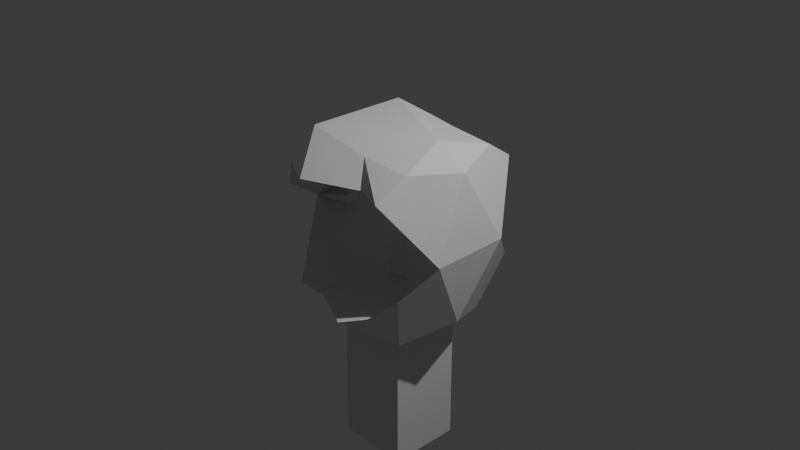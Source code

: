 # Source: leskop.blend  (saved by Blender 5.1.30; exported with 4.5.12 LTS)
import bpy
from mathutils import Matrix  # noqa: F401  (used for matrix-valued properties, if any)

bpy.ops.wm.read_factory_settings(use_empty=True)
scene = bpy.context.scene
scene.name = 'Scene'

# ---- collections
col_collection = bpy.data.collections.new('Collection'); scene.collection.children.link(col_collection)

# ---- world
world_world = bpy.data.worlds.new('World'); scene.world = world_world
world_world.use_nodes = True; world_world.node_tree.nodes.clear()
_N = world_world.node_tree.nodes; _L = world_world.node_tree.links
n0 = _N.new('ShaderNodeOutputWorld'); n0.name = 'World Output'; n0.location = (200, 100)
n1 = _N.new('ShaderNodeBackground'); n1.name = 'Background'; n1.location = (-200, 100)
n1.inputs[0].default_value = (0.05088, 0.05088, 0.05088, 1.0)
_L.new(n1.outputs[0], n0.inputs[0])
n0.is_active_output = True
world_world.color = (0.05088, 0.05088, 0.05088)
world_world.sun_shadow_jitter_overblur = 0.0

# ---- cameras
cam_camera = bpy.data.cameras.new('Camera')
cam_camera.clip_end = 100.0
cam_camera.ortho_scale = 7.314

# ---- lights
light_light = bpy.data.lights.new('Light', 'POINT')
light_light.energy = 1000.0
light_light.shadow_soft_size = 0.1

# ---- meshes
me_leskop = bpy.data.meshes.new('Leskop')
me_leskop.from_pydata([(-0.5409, 1.737e-07, -1.008), (0.5943, -0.5598, -0.9994), (-0.902, 0.0, -0.7926), (0.5913, 0.5612, -0.9998), (-0.1585, -0.5842, -0.8963), (0.4492, -0.8456, -0.6397), (0.2445, -1.044, -0.6806), (0.845, 0.0, -0.8422), (0.3419, 0.9747, -0.7014), (-0.4817, -0.9062, -0.589), (-0.6998, -0.5624, -0.8627), (-0.1585, 0.5842, -0.8963), (-0.6998, 0.5624, -0.8627), (-0.4948, 0.8821, -0.576), (0.791, 0.736, -0.3509), (0.7656, -0.7423, -0.3605), (-0.3021, 0.8169, -0.6762), (-0.3432, -0.7754, -0.661), (-0.1208, 0.009645, -0.1671), (-0.1208, -0.009645, -0.7298), (0.1208, 0.009645, -0.7298), (0.1208, -0.009645, -0.1671), (0.5266, -2.431e-09, 1.006), (-0.6086, -0.5598, 0.998), (0.9995, 0.4297, -0.001896), (0.8877, -8.993e-08, 0.7911), (-0.6057, 0.5612, 0.9984), (0.1442, -0.5842, 0.8949), (-0.6391, -0.8456, 0.6634), (-0.2588, -1.044, 0.6791), (-0.8593, -1.094e-07, 0.8407), (-0.5318, 0.9747, 0.7251), (0.6493, -0.9062, 0.6628), (0.6855, -0.5624, 0.8613), (0.1442, 0.5842, 0.8949), (0.6855, 0.5624, 0.8613), (-0.9978, -0.2492, 0.01086), (-0.9964, 0.251, 0.0002274), (1.002, -0.4261, -0.02315), (0.6624, 0.8821, 0.6498), (-0.8335, 0.736, 0.3526), (-0.8081, -0.7423, 0.3622), (0.2878, 0.8169, 0.6748), (0.3289, -0.7754, 0.6595), (0.1065, 0.009645, 0.592), (0.1065, -0.009645, 0.7284), (-0.1351, 0.009645, 0.7284), (-0.1351, -0.009645, 0.592), (0.9757, 0.0, -9.313e-10), (0.7171, -0.07234, -0.04538), (0.7171, -0.07234, 0.04538), (0.7171, 0.07234, -0.04538), (0.7171, 0.07234, 0.04538), (-0.7202, -0.07234, -0.04538), (-0.7202, -0.07234, 0.04538), (-0.7202, 0.07234, -0.04538), (-0.7202, 0.07234, 0.04538), (-0.4011, -0.4, -2.622), (-0.4011, -0.4, -0.9764), (-0.4011, 0.4, -2.622), (-0.4011, 0.4, -0.9764), (0.4011, -0.4, -2.622), (0.4011, -0.4, -0.9764), (0.4011, 0.4, -2.622), (0.4011, 0.4, -0.9764)], [], [(0, 1, 4), (0, 11, 3), (38, 1, 7), (36, 2, 10), (13, 12, 37), (8, 14, 3), (36, 37, 2), (37, 12, 2), (10, 9, 36), (38, 7, 24), (24, 7, 3), (8, 3, 11), (12, 11, 0), (2, 12, 0), (10, 2, 0), (0, 4, 10), (3, 7, 1), (1, 0, 3), (4, 17, 9), (4, 1, 6), (14, 38, 24), (8, 5, 14), (16, 5, 8), (1, 38, 15), (24, 3, 14), (6, 1, 5), (1, 15, 5), (16, 8, 11), (5, 16, 17, 6), (10, 4, 9), (4, 6, 17), (20, 19, 18, 21), (15, 14, 5), (16, 9, 17), (13, 9, 16), (16, 11, 12, 13), (38, 14, 15), (9, 13, 37), (9, 37, 36), (19, 20, 21, 18), (22, 23, 27), (22, 34, 26), (36, 23, 30), (38, 25, 33), (39, 35, 24), (31, 40, 26), (38, 24, 25), (24, 35, 25), (33, 32, 38), (36, 30, 37), (37, 30, 26), (31, 26, 34), (35, 34, 22), (25, 35, 22), (33, 25, 22), (22, 27, 33), (26, 30, 23), (23, 22, 26), (27, 43, 32), (27, 23, 29), (40, 36, 37), (31, 28, 40), (42, 28, 31), (23, 36, 41), (37, 26, 40), (29, 23, 28), (23, 41, 28), (42, 31, 34), (28, 42, 43, 29), (33, 27, 32), (27, 29, 43), (46, 45, 44, 47), (41, 40, 28), (42, 32, 43), (39, 32, 42), (42, 34, 35, 39), (36, 40, 41), (32, 39, 24), (32, 24, 38), (45, 46, 47, 44), (48, 52, 51), (51, 52, 50, 49), (49, 50, 48), (48, 51, 49), (52, 48, 50), (53, 54, 56, 55), (55, 56, 37), (36, 54, 53), (55, 37, 36, 53), (37, 56, 54, 36), (57, 58, 60, 59), (59, 60, 64, 63), (63, 64, 62, 61), (61, 62, 58, 57), (59, 63, 61, 57), (64, 60, 58, 62)])
_uv = me_leskop.uv_layers.new(name='UVMap')
_uv.uv.foreach_set('vector', [0.1818, 0.0, 0.2653, 0.1446, 0.1364, 0.07873, 0.5455, 0.0, 0.5909, 0.07873, 0.4622, 0.1442, 0.3129, 0.2472, 0.2653, 0.1446, 0.3636, 0.1575, 0.8811, 0.2318, 0.8182, 0.1575, 0.9091, 0.1575, 0.6649, 0.1594, 0.7273, 0.1575, 0.7484, 0.2223, 0.5393, 0.1578, 0.4653, 0.1862, 0.4469, 0.1442, 0.8811, 0.2318, 0.7484, 0.2223, 0.8182, 0.1575, 0.7484, 0.2223, 0.7273, 0.1575, 0.8182, 0.1575, 0.9091, 0.1575, 0.9664, 0.1599, 0.8811, 0.2318, 0.3129, 0.2472, 0.3636, 0.1575, 0.414, 0.2455, 0.414, 0.2455, 0.3636, 0.1575, 0.4469, 0.1442, 0.5393, 0.1578, 0.4622, 0.1442, 0.5909, 0.07873, 0.7273, 0.1575, 0.6818, 0.07873, 0.7509, 0.04094, 0.8182, 0.1575, 0.7273, 0.1575, 0.7509, 0.04094, 0.9091, 0.1575, 0.8182, 0.1575, 0.8855, 0.04094, 0.8855, 0.04094, 0.9545, 0.07873, 0.9091, 0.1575, 0.4469, 0.1442, 0.3636, 0.1575, 0.2802, 0.1446, 0.2802, 0.1446, 0.3636, 0.0, 0.4469, 0.1442, 0.1364, 0.07873, 0.1199, 0.1291, 0.1034, 0.1358, 0.1364, 0.07873, 0.2653, 0.1446, 0.1742, 0.1576, 0.4218, 0.1412, 0.3343, 0.2088, 0.3936, 0.2064, 0.4091, 0.07873, 0.3017, 0.1073, 0.4218, 0.1412, 0.3636, 0.0, 0.3017, 0.1073, 0.4091, 0.07873, 0.2653, 0.1446, 0.3129, 0.2472, 0.262, 0.187, 0.414, 0.2455, 0.4469, 0.1442, 0.4653, 0.1862, 0.1742, 0.1576, 0.2653, 0.1446, 0.2092, 0.1594, 0.2653, 0.1446, 0.262, 0.187, 0.2092, 0.1594, 0.6088, 0.1303, 0.5393, 0.1578, 0.5909, 0.07873, 0.2199, 0.09936, 0.1818, 0.0, 0.1427, 0.06783, 0.1895, 0.09757, 0.9091, 0.1575, 0.9545, 0.07873, 0.9664, 0.1599, 0.1364, 0.07873, 0.1742, 0.1576, 0.1199, 0.1291, 0.375, 0.5833, 0.375, 0.08333, 0.625, 0.1667, 0.625, 0.6667, 0.3029, 0.1427, 0.4218, 0.1412, 0.3017, 0.1073, 0.9091, 9.385e-09, 0.9249, 0.1116, 0.9468, 0.0712, 0.7086, 0.1088, 0.7727, 0.07873, 0.6892, 0.06591, 0.6489, 0.1358, 0.6818, 0.07873, 0.7273, 0.1575, 0.6649, 0.1594, 0.3343, 0.2088, 0.4218, 0.1412, 0.3029, 0.1427, 0.7727, 0.07873, 0.7086, 0.1088, 0.7783, 0.1779, 0.9249, 0.1116, 0.7783, 0.1779, 0.8582, 0.1873, 0.375, 1.0, 0.375, 0.5833, 0.625, 0.6667, 0.625, 1.0, 0.1818, 0.0, 0.2653, 0.1446, 0.1364, 0.07873, 0.5455, 0.0, 0.5909, 0.07873, 0.4622, 0.1442, 0.3129, 0.2472, 0.2653, 0.1446, 0.3636, 0.1575, 0.8811, 0.2318, 0.8182, 0.1575, 0.9091, 0.1575, 0.6649, 0.1594, 0.7273, 0.1575, 0.7484, 0.2223, 0.5393, 0.1578, 0.4653, 0.1862, 0.4469, 0.1442, 0.8811, 0.2318, 0.7484, 0.2223, 0.8182, 0.1575, 0.7484, 0.2223, 0.7273, 0.1575, 0.8182, 0.1575, 0.9091, 0.1575, 0.9664, 0.1599, 0.8811, 0.2318, 0.3129, 0.2472, 0.3636, 0.1575, 0.414, 0.2455, 0.414, 0.2455, 0.3636, 0.1575, 0.4469, 0.1442, 0.5393, 0.1578, 0.4622, 0.1442, 0.5909, 0.07873, 0.7273, 0.1575, 0.6818, 0.07873, 0.7509, 0.04094, 0.8182, 0.1575, 0.7273, 0.1575, 0.7509, 0.04094, 0.9091, 0.1575, 0.8182, 0.1575, 0.8855, 0.04094, 0.8855, 0.04094, 0.9545, 0.07873, 0.9091, 0.1575, 0.4469, 0.1442, 0.3636, 0.1575, 0.2802, 0.1446, 0.2802, 0.1446, 0.3636, 0.0, 0.4469, 0.1442, 0.1364, 0.07873, 0.1199, 0.1291, 0.1034, 0.1358, 0.1364, 0.07873, 0.2653, 0.1446, 0.1742, 0.1576, 0.4218, 0.1412, 0.3343, 0.2088, 0.3936, 0.2064, 0.4091, 0.07873, 0.3017, 0.1073, 0.4218, 0.1412, 0.3636, 0.0, 0.3017, 0.1073, 0.4091, 0.07873, 0.2653, 0.1446, 0.3129, 0.2472, 0.262, 0.187, 0.414, 0.2455, 0.4469, 0.1442, 0.4653, 0.1862, 0.1742, 0.1576, 0.2653, 0.1446, 0.2092, 0.1594, 0.2653, 0.1446, 0.262, 0.187, 0.2092, 0.1594, 0.6088, 0.1303, 0.5393, 0.1578, 0.5909, 0.07873, 0.2199, 0.09936, 0.1818, 0.0, 0.1427, 0.06783, 0.1895, 0.09757, 0.9091, 0.1575, 0.9545, 0.07873, 0.9664, 0.1599, 0.1364, 0.07873, 0.1742, 0.1576, 0.1199, 0.1291, 0.375, 0.5833, 0.375, 0.08333, 0.625, 0.1667, 0.625, 0.6667, 0.3029, 0.1427, 0.4218, 0.1412, 0.3017, 0.1073, 0.9091, 9.385e-09, 0.9249, 0.1116, 0.9468, 0.0712, 0.7086, 0.1088, 0.7727, 0.07873, 0.6892, 0.06591, 0.6489, 0.1358, 0.6818, 0.07873, 0.7273, 0.1575, 0.6649, 0.1594, 0.3343, 0.2088, 0.4218, 0.1412, 0.3029, 0.1427, 0.7727, 0.07873, 0.7086, 0.1088, 0.7783, 0.1779, 0.9249, 0.1116, 0.7783, 0.1779, 0.8582, 0.1873, 0.375, 1.0, 0.375, 0.5833, 0.625, 0.6667, 0.625, 1.0, 0.625, 0.25, 0.625, 0.5, 0.375, 0.5, 0.375, 0.5, 0.625, 0.5, 0.625, 0.75, 0.375, 0.75, 0.375, 0.75, 0.625, 0.75, 0.375, 1.0, 0.125, 0.5, 0.375, 0.5, 0.375, 0.75, 0.625, 0.5, 0.875, 0.75, 0.625, 0.75, 0.375, 0.0, 0.625, 0.0, 0.625, 0.25, 0.375, 0.25, 0.375, 0.25, 0.625, 0.25, 0.375, 0.5, 0.625, 0.75, 0.625, 1.0, 0.375, 1.0, 0.125, 0.5, 0.375, 0.5, 0.375, 0.75, 0.125, 0.75, 0.625, 0.5, 0.875, 0.5, 0.875, 0.75, 0.625, 0.75, 0.375, 0.0, 0.625, 0.0, 0.625, 0.25, 0.375, 0.25, 0.375, 0.25, 0.625, 0.25, 0.625, 0.5, 0.375, 0.5, 0.375, 0.5, 0.625, 0.5, 0.625, 0.75, 0.375, 0.75, 0.375, 0.75, 0.625, 0.75, 0.625, 1.0, 0.375, 1.0, 0.125, 0.5, 0.375, 0.5, 0.375, 0.75, 0.125, 0.75, 0.625, 0.5, 0.875, 0.5, 0.875, 0.75, 0.625, 0.75])
me_leskop.materials.append(None)
me_leskop.update()

# ---- objects
ob_light = bpy.data.objects.new('Light', light_light)
ob_camera = bpy.data.objects.new('Camera', cam_camera)
ob_leskop = bpy.data.objects.new('Leskop', me_leskop)

# ---- transforms, parenting, visibility, modifiers, constraints
ob_light.location = (4.076, 1.005, 5.904)
ob_light.rotation_euler = (0.6503, 0.05522, 1.866)
ob_light.lock_rotations_4d = False
ob_light.empty_display_type = 'ARROWS'
ob_light.color = (0.0, 0.0, 0.0, 0.0)
ob_light.lineart.crease_threshold = 0.0
ob_camera.location = (7.359, -6.926, 4.958)
ob_camera.rotation_euler = (1.109, 0.0, 0.8149)
ob_camera.lock_rotations_4d = False
ob_camera.empty_display_type = 'ARROWS'
ob_camera.color = (0.0, 0.0, 0.0, 0.0)
ob_camera.display_type = 'WIRE'
ob_camera.lineart.crease_threshold = 0.0
ob_leskop.location = (0.0, 0.0, 0.0)

# ---- collection membership
col_collection.objects.link(ob_light)
col_collection.objects.link(ob_camera)
col_collection.objects.link(ob_leskop)

# ---- scene / render settings (as saved in the file)
scene.camera = ob_camera
scene.frame_start = 1; scene.frame_end = 250; scene.frame_set(1)
scene.render.engine = 'BLENDER_EEVEE_NEXT'
scene.render.bake_bias = 0.0
scene.render.bake_samples = 0
scene.cycles.sampling_pattern = 'TABULATED_SOBOL'
scene.eevee.use_volume_custom_range = False
bpy.context.view_layer.update()
